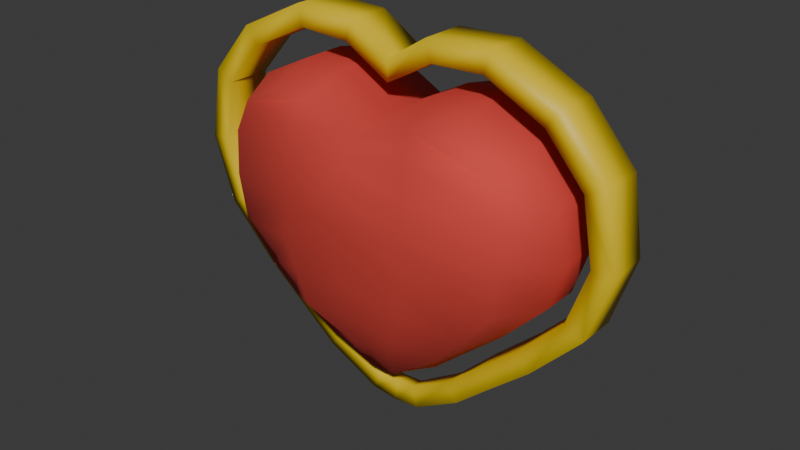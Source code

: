 # Source: life-heart.blend  (saved by Blender 5.1.29; exported with 4.5.12 LTS)
import bpy
from mathutils import Matrix  # noqa: F401  (used for matrix-valued properties, if any)

bpy.ops.wm.read_factory_settings(use_empty=True)
scene = bpy.context.scene
scene.name = 'Scene'

# ---- collections
col_collection = bpy.data.collections.new('Collection'); scene.collection.children.link(col_collection)

# ---- materials (node trees are filled in below, after node groups)
mat_heart = bpy.data.materials.new('Heart')
mat_heart_outline = bpy.data.materials.new('Heart outline')
mat_heart_outline.alpha_threshold = 0.0
mat_heart_outline.use_backface_culling_lightprobe_volume = False
mat_heart_outline.roughness = 0.5
mat_heart_outline.line_color = (0.0, 0.0, 0.0, 1.0)

# ---- material node trees
mat_heart.use_nodes = True; mat_heart.node_tree.nodes.clear()
_N = mat_heart.node_tree.nodes; _L = mat_heart.node_tree.links
n0 = _N.new('ShaderNodeBsdfPrincipled'); n0.name = 'Principled BSDF'; n0.location = (-200, 100)
n0.inputs[0].default_value = (0.7358, 0.07683, 0.06168, 1.0)
n0.inputs[1].default_value = 0.4538
n0.inputs[2].default_value = 0.8154
n0.inputs[13].default_value = 0.4769
n1 = _N.new('ShaderNodeOutputMaterial'); n1.name = 'Material Output'; n1.location = (200, 100)
_L.new(n0.outputs[0], n1.inputs[0])
n1.is_active_output = True
mat_heart_outline.use_nodes = True; mat_heart_outline.node_tree.nodes.clear()
_N = mat_heart_outline.node_tree.nodes; _L = mat_heart_outline.node_tree.links
n0 = _N.new('ShaderNodeOutputMaterial'); n0.name = 'Material Output'; n0.location = (200, 100)
n1 = _N.new('ShaderNodeBsdfPrincipled'); n1.name = 'Principled BSDF'; n1.location = (-200, 100)
n1.inputs[0].default_value = (0.8, 0.5655, 0.0, 1.0)
_L.new(n1.outputs[0], n0.inputs[0])
n0.is_active_output = True

# ---- world
world_world = bpy.data.worlds.new('World'); scene.world = world_world
world_world.use_nodes = True; world_world.node_tree.nodes.clear()
_N = world_world.node_tree.nodes; _L = world_world.node_tree.links
n0 = _N.new('ShaderNodeOutputWorld'); n0.name = 'World Output'; n0.location = (200, 100)
n1 = _N.new('ShaderNodeBackground'); n1.name = 'Background'; n1.location = (-200, 100)
n1.inputs[0].default_value = (0.05088, 0.05088, 0.05088, 1.0)
_L.new(n1.outputs[0], n0.inputs[0])
n0.is_active_output = True
world_world.color = (0.05088, 0.05088, 0.05088)
world_world.sun_shadow_jitter_overblur = 0.0

# ---- meshes
me_cube_001 = bpy.data.meshes.new('Cube.001')
me_cube_001.from_pydata([(1.318e-05, -0.02732, -0.1368), (1.318e-05, -0.05677, 0.09718), (1.318e-05, 0.02334, -0.138), (1.318e-05, 0.05677, 0.09718), (0.04597, -0.04193, -0.1067), (0.08908, -0.05936, 0.1146), (0.04597, 0.02994, -0.1105), (0.08769, 0.05677, 0.1245), (1.318e-05, -0.07209, -0.0604), (1.318e-05, -0.08577, 0.0009053), (1.318e-05, -0.08819, 0.06356), (1.318e-05, 0.08058, 0.06368), (1.318e-05, 0.0816, 0.001382), (1.318e-05, 0.06645, -0.06146), (0.1397, 0.05677, 0.0658), (0.1334, 0.05674, -0.01677), (0.08004, 0.04316, -0.07817), (0.138, -0.05555, 0.06586), (0.1324, -0.05573, -0.0175), (0.07998, -0.05085, -0.0764), (0.01177, 0.02313, -0.1373), (0.04832, 0.05677, 0.1228), (0.01177, -0.02834, -0.1355), (0.05161, -0.05843, 0.1165), (0.0474, -0.06994, -0.06779), (0.0626, -0.07763, -0.005601), (0.05931, -0.07749, 0.06499), (0.04676, 0.05749, -0.06774), (0.0626, 0.07363, -0.006054), (0.05931, 0.08144, 0.065), (1.318e-05, 0.007343, -0.1453), (1.318e-05, -0.00614, -0.1445), (1.318e-05, -0.01892, 0.105), (1.318e-05, 0.02238, 0.1047), (0.04789, -0.01254, -0.1203), (0.04789, 0.01043, -0.122), (0.08769, 0.02238, 0.132), (0.08769, -0.01892, 0.1323), (0.08164, 0.01522, -0.08963), (0.08164, -0.01593, -0.08998), (0.1579, 0.01892, -0.01741), (0.1579, -0.01892, -0.01741), (0.1648, 0.02238, 0.07457), (0.1648, -0.01892, 0.07485), (0.04832, 0.02238, 0.1303), (0.04832, -0.01892, 0.1306), (0.01177, 0.006899, -0.1445), (0.01177, -0.006971, -0.1436), (1.318e-05, -0.08814, 0.0318), (1.318e-05, 0.08177, 0.03244), (0.1387, 0.05906, 0.02548), (0.137, -0.05867, 0.02613), (0.05791, 0.07849, 0.02935), (0.05791, -0.07928, 0.02905), (0.1716, 0.02159, 0.02708), (0.1734, -0.01892, 0.02687), (1.318e-05, -0.07238, 0.08047), (1.318e-05, 0.06906, 0.08048), (0.1257, 0.05677, 0.1011), (0.1211, -0.05747, 0.09777), (0.05538, -0.0679, 0.09477), (0.0558, 0.06908, 0.09489), (0.135, 0.02238, 0.1086), (0.135, -0.01892, 0.1089), (0.02123, -0.04487, -0.1053), (1.318e-05, -0.04321, -0.1036), (1.318e-05, 0.03985, -0.105), (0.02119, 0.03627, -0.1082), (1.318e-05, -0.07845, -0.03012), (1.318e-05, 0.07568, -0.03049), (0.1056, 0.05378, -0.05131), (0.105, -0.05384, -0.05106), (0.05666, 0.06769, -0.03871), (0.05666, -0.07275, -0.03706), (0.1183, 0.01841, -0.05736), (0.1183, -0.01761, -0.05824)], [], [(61, 21, 7, 58), (63, 37, 5, 59), (60, 23, 1, 56), (47, 34, 4, 22), (45, 32, 1, 23), (22, 64, 65, 0), (73, 25, 9, 68), (53, 26, 10, 48), (34, 39, 19, 4), (75, 41, 18, 71), (55, 43, 17, 51), (20, 67, 6), (72, 28, 15, 70), (52, 29, 14, 50), (49, 11, 29, 52), (69, 12, 28, 72), (2, 66, 67, 20), (51, 17, 26, 53), (71, 18, 25, 73), (4, 64, 22), (37, 45, 23, 5), (31, 47, 22, 0), (59, 5, 23, 60), (57, 3, 21, 61), (2, 20, 46, 30), (30, 46, 47, 31), (7, 21, 44, 36), (36, 44, 45, 37), (50, 14, 42, 54), (54, 42, 43, 55), (70, 15, 40, 74), (74, 40, 41, 75), (6, 16, 38, 35), (35, 38, 39, 34), (21, 3, 33, 44), (44, 33, 32, 45), (20, 6, 35, 46), (46, 35, 34, 47), (58, 7, 36, 62), (62, 36, 37, 63), (40, 54, 55, 41), (15, 50, 54, 40), (18, 51, 53, 25), (12, 49, 52, 28), (28, 52, 50, 15), (41, 55, 51, 18), (25, 53, 48, 9), (42, 62, 63, 43), (14, 58, 62, 42), (11, 57, 61, 29), (17, 59, 60, 26), (26, 60, 56, 10), (43, 63, 59, 17), (29, 61, 58, 14), (38, 74, 75, 39), (65, 64, 24, 8), (64, 4, 19, 24), (67, 66, 13, 27), (6, 67, 27, 16), (16, 70, 74, 38), (19, 71, 73, 24), (13, 69, 72, 27), (27, 72, 70, 16), (39, 75, 71, 19), (24, 73, 68, 8)])
me_cube_001.polygons.foreach_set('use_smooth', [True] * 65)
_uv = me_cube_001.uv_layers.new(name='UVMap')
_uv.uv.foreach_set('vector', [0.594, 0.3515, 0.625, 0.3515, 0.625, 0.5, 0.5939, 0.5, 0.5939, 0.6667, 0.625, 0.6667, 0.625, 0.75, 0.5939, 0.75, 0.5939, 0.8985, 0.625, 0.8985, 0.625, 1.0, 0.5939, 1.0, 0.2265, 0.6667, 0.375, 0.6667, 0.375, 0.75, 0.2265, 0.75, 0.7735, 0.6667, 0.875, 0.6667, 0.875, 0.75, 0.7735, 0.75, 0.375, 0.8985, 0.404, 0.8985, 0.4019, 1.0, 0.375, 1.0, 0.468, 0.8985, 0.5, 0.8985, 0.5, 1.0, 0.468, 1.0, 0.5312, 0.8985, 0.5625, 0.8985, 0.5625, 1.0, 0.5312, 1.0, 0.375, 0.6667, 0.4375, 0.6667, 0.4375, 0.75, 0.375, 0.75, 0.468, 0.6667, 0.5, 0.6667, 0.5, 0.75, 0.468, 0.75, 0.5312, 0.6667, 0.5625, 0.6667, 0.5625, 0.75, 0.5312, 0.75, 0.375, 0.3515, 0.402, 0.3515, 0.375, 0.5, 0.468, 0.3515, 0.5, 0.3515, 0.5, 0.5, 0.468, 0.5, 0.5312, 0.3515, 0.5625, 0.3515, 0.5625, 0.5, 0.5312, 0.5, 0.5312, 0.25, 0.5625, 0.25, 0.5625, 0.3515, 0.5312, 0.3515, 0.468, 0.25, 0.5, 0.25, 0.5, 0.3515, 0.468, 0.3515, 0.375, 0.25, 0.4024, 0.25, 0.402, 0.3515, 0.375, 0.3515, 0.5312, 0.75, 0.5625, 0.75, 0.5625, 0.8985, 0.5312, 0.8985, 0.468, 0.75, 0.5, 0.75, 0.5, 0.8985, 0.468, 0.8985, 0.375, 0.75, 0.404, 0.8985, 0.375, 0.8985, 0.625, 0.6667, 0.7735, 0.6667, 0.7735, 0.75, 0.625, 0.75, 0.125, 0.6667, 0.2265, 0.6667, 0.2265, 0.75, 0.125, 0.75, 0.5939, 0.75, 0.625, 0.75, 0.625, 0.8985, 0.5939, 0.8985, 0.5939, 0.25, 0.625, 0.25, 0.625, 0.3515, 0.594, 0.3515, 0.125, 0.5, 0.2265, 0.5, 0.2265, 0.5833, 0.125, 0.5833, 0.125, 0.5833, 0.2265, 0.5833, 0.2265, 0.6667, 0.125, 0.6667, 0.625, 0.5, 0.7735, 0.5, 0.7735, 0.5833, 0.625, 0.5833, 0.625, 0.5833, 0.7735, 0.5833, 0.7735, 0.6667, 0.625, 0.6667, 0.5312, 0.5, 0.5625, 0.5, 0.5625, 0.5833, 0.5313, 0.5833, 0.5313, 0.5833, 0.5625, 0.5833, 0.5625, 0.6667, 0.5312, 0.6667, 0.468, 0.5, 0.5, 0.5, 0.5, 0.5833, 0.468, 0.5833, 0.468, 0.5833, 0.5, 0.5833, 0.5, 0.6667, 0.468, 0.6667, 0.375, 0.5, 0.4375, 0.5, 0.4375, 0.5833, 0.375, 0.5833, 0.375, 0.5833, 0.4375, 0.5833, 0.4375, 0.6667, 0.375, 0.6667, 0.7735, 0.5, 0.875, 0.5, 0.875, 0.5833, 0.7735, 0.5833, 0.7735, 0.5833, 0.875, 0.5833, 0.875, 0.6667, 0.7735, 0.6667, 0.2265, 0.5, 0.375, 0.5, 0.375, 0.5833, 0.2265, 0.5833, 0.2265, 0.5833, 0.375, 0.5833, 0.375, 0.6667, 0.2265, 0.6667, 0.5939, 0.5, 0.625, 0.5, 0.625, 0.5833, 0.5939, 0.5833, 0.5939, 0.5833, 0.625, 0.5833, 0.625, 0.6667, 0.5939, 0.6667, 0.5, 0.5833, 0.5313, 0.5833, 0.5312, 0.6667, 0.5, 0.6667, 0.5, 0.5, 0.5312, 0.5, 0.5313, 0.5833, 0.5, 0.5833, 0.5, 0.75, 0.5312, 0.75, 0.5312, 0.8985, 0.5, 0.8985, 0.5, 0.25, 0.5312, 0.25, 0.5312, 0.3515, 0.5, 0.3515, 0.5, 0.3515, 0.5312, 0.3515, 0.5312, 0.5, 0.5, 0.5, 0.5, 0.6667, 0.5312, 0.6667, 0.5312, 0.75, 0.5, 0.75, 0.5, 0.8985, 0.5312, 0.8985, 0.5312, 1.0, 0.5, 1.0, 0.5625, 0.5833, 0.5939, 0.5833, 0.5939, 0.6667, 0.5625, 0.6667, 0.5625, 0.5, 0.5939, 0.5, 0.5939, 0.5833, 0.5625, 0.5833, 0.5625, 0.25, 0.5939, 0.25, 0.594, 0.3515, 0.5625, 0.3515, 0.5625, 0.75, 0.5939, 0.75, 0.5939, 0.8985, 0.5625, 0.8985, 0.5625, 0.8985, 0.5939, 0.8985, 0.5939, 1.0, 0.5625, 1.0, 0.5625, 0.6667, 0.5939, 0.6667, 0.5939, 0.75, 0.5625, 0.75, 0.5625, 0.3515, 0.594, 0.3515, 0.5939, 0.5, 0.5625, 0.5, 0.4375, 0.5833, 0.468, 0.5833, 0.468, 0.6667, 0.4375, 0.6667, 0.4019, 1.0, 0.404, 0.8985, 0.4375, 0.8985, 0.4375, 1.0, 0.404, 0.8985, 0.375, 0.75, 0.4375, 0.75, 0.4375, 0.8985, 0.402, 0.3515, 0.4024, 0.25, 0.4375, 0.25, 0.4375, 0.3515, 0.375, 0.5, 0.402, 0.3515, 0.4375, 0.3515, 0.4375, 0.5, 0.4375, 0.5, 0.468, 0.5, 0.468, 0.5833, 0.4375, 0.5833, 0.4375, 0.75, 0.468, 0.75, 0.468, 0.8985, 0.4375, 0.8985, 0.4375, 0.25, 0.468, 0.25, 0.468, 0.3515, 0.4375, 0.3515, 0.4375, 0.3515, 0.468, 0.3515, 0.468, 0.5, 0.4375, 0.5, 0.4375, 0.6667, 0.468, 0.6667, 0.468, 0.75, 0.4375, 0.75, 0.4375, 0.8985, 0.468, 0.8985, 0.468, 1.0, 0.4375, 1.0])
me_cube_001.materials.append(mat_heart)
me_cube_001.update()
me_cube_002 = bpy.data.meshes.new('Cube.002')
me_cube_002.from_pydata([(1.318e-05, 0.007343, -0.1453), (1.318e-05, -0.00614, -0.1445), (1.318e-05, -0.01892, 0.105), (1.318e-05, 0.02238, 0.1047), (0.04789, -0.01254, -0.1203), (0.04789, 0.01043, -0.122), (0.08769, 0.02238, 0.132), (0.08769, -0.01892, 0.1323), (0.08164, 0.01522, -0.08963), (0.08164, -0.01593, -0.08998), (0.1579, 0.01892, -0.01741), (0.1579, -0.01892, -0.01741), (0.1648, 0.02238, 0.07457), (0.1648, -0.01892, 0.07485), (0.04832, 0.02238, 0.1303), (0.04832, -0.01892, 0.1306), (0.01177, 0.006899, -0.1445), (0.01177, -0.006971, -0.1436), (0.1716, 0.02159, 0.02708), (0.1734, -0.01892, 0.02687), (0.135, 0.02238, 0.1086), (0.135, -0.01892, 0.1089), (0.1183, 0.01841, -0.05736), (0.1183, -0.01761, -0.05824)], [], [(0, 16, 17, 1), (6, 14, 15, 7), (18, 12, 13, 19), (22, 10, 11, 23), (5, 8, 9, 4), (14, 3, 2, 15), (16, 5, 4, 17), (20, 6, 7, 21), (10, 18, 19, 11), (12, 20, 21, 13), (8, 22, 23, 9)])
me_cube_002.polygons.foreach_set('use_smooth', [True] * 11)
_uv = me_cube_002.uv_layers.new(name='UVMap')
_uv.uv.foreach_set('vector', [0.125, 0.5833, 0.2265, 0.5833, 0.2265, 0.6667, 0.125, 0.6667, 0.625, 0.5833, 0.7735, 0.5833, 0.7735, 0.6667, 0.625, 0.6667, 0.5313, 0.5833, 0.5625, 0.5833, 0.5625, 0.6667, 0.5312, 0.6667, 0.468, 0.5833, 0.5, 0.5833, 0.5, 0.6667, 0.468, 0.6667, 0.375, 0.5833, 0.4375, 0.5833, 0.4375, 0.6667, 0.375, 0.6667, 0.7735, 0.5833, 0.875, 0.5833, 0.875, 0.6667, 0.7735, 0.6667, 0.2265, 0.5833, 0.375, 0.5833, 0.375, 0.6667, 0.2265, 0.6667, 0.5939, 0.5833, 0.625, 0.5833, 0.625, 0.6667, 0.5939, 0.6667, 0.5, 0.5833, 0.5313, 0.5833, 0.5312, 0.6667, 0.5, 0.6667, 0.5625, 0.5833, 0.5939, 0.5833, 0.5939, 0.6667, 0.5625, 0.6667, 0.4375, 0.5833, 0.468, 0.5833, 0.468, 0.6667, 0.4375, 0.6667])
me_cube_002.materials.append(mat_heart_outline)
me_cube_002.update()

# ---- objects
ob_heart = bpy.data.objects.new('heart', me_cube_001)
ob_heart_outline = bpy.data.objects.new('heart outline', me_cube_002)

# ---- transforms, parenting, visibility, modifiers, constraints
ob_heart.location = (0.0, 0.0, 0.0)
_m = ob_heart.modifiers.new('Mirror', 'MIRROR')
ob_heart_outline.location = (0.0, 0.0, 0.005574)
_m = ob_heart_outline.modifiers.new('Mirror', 'MIRROR')
_m = ob_heart_outline.modifiers.new('Solidify', 'SOLIDIFY')
_m.thickness = -0.02
_m.offset = -3.0

# ---- collection membership
col_collection.objects.link(ob_heart)
col_collection.objects.link(ob_heart_outline)

# ---- scene / render settings (as saved in the file)
scene.frame_start = 1; scene.frame_end = 72; scene.frame_set(0)
scene.render.engine = 'BLENDER_EEVEE_NEXT'
scene.render.bake_bias = 0.0
scene.render.bake_samples = 0
scene.cycles.sampling_pattern = 'TABULATED_SOBOL'
scene.eevee.use_volume_custom_range = False
bpy.context.view_layer.update()

# ---- added for rendering (the .blend has no active camera and no usable light): camera, sun
cam_auto = bpy.data.cameras.new('AutoCamera')
cam_auto.lens = 50.0
cam_auto.sensor_width = 36.0
cam_auto.clip_end = 1000.0
ob_auto_camera = bpy.data.objects.new('AutoCamera', cam_auto)
scene.collection.objects.link(ob_auto_camera)
ob_auto_camera.location = (0.537869, -0.648649, 0.428996)
ob_auto_camera.rotation_euler = (1.09748, -7.21219e-08, 0.694738)
scene.camera = ob_auto_camera
light_auto_sun = bpy.data.lights.new('AutoSun', 'SUN')
light_auto_sun.energy = 3.0
light_auto_sun.angle = 0.0523599
ob_auto_sun = bpy.data.objects.new('AutoSun', light_auto_sun)
scene.collection.objects.link(ob_auto_sun)
ob_auto_sun.rotation_euler = (0.872665, 0.174533, 0.523599)
bpy.context.view_layer.update()
